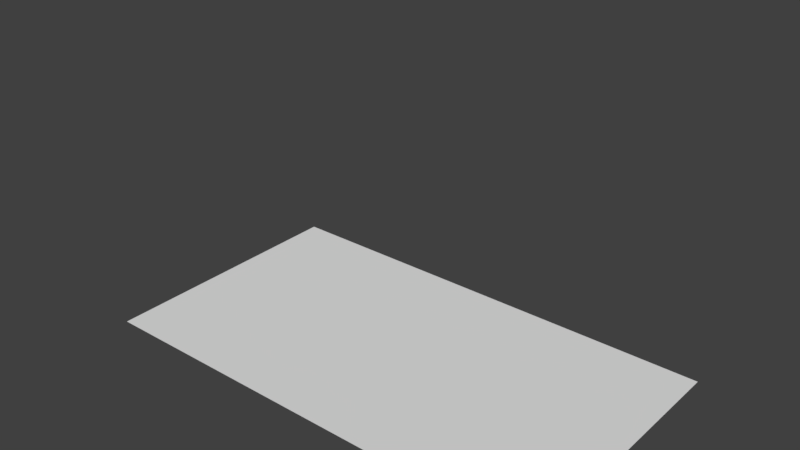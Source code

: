 # Source: boxloader_prowler_net.blend  (saved by Blender 2.78.0; exported with 4.5.12 LTS)
import bpy
from mathutils import Matrix  # noqa: F401  (used for matrix-valued properties, if any)

bpy.ops.wm.read_factory_settings(use_empty=True)
scene = bpy.context.scene
scene.name = 'Scene'

# ---- collections
col_collection_1 = bpy.data.collections.new('Collection 1'); scene.collection.children.link(col_collection_1)
col_collection_2 = bpy.data.collections.new('Collection 2'); scene.collection.children.link(col_collection_2)
col_collection_2.hide_render = True
col_collection_2.hide_viewport = True
col_collection_3 = bpy.data.collections.new('Collection 3'); scene.collection.children.link(col_collection_3)
col_collection_3.hide_render = True
col_collection_3.hide_viewport = True

# ---- materials (node trees are filled in below, after node groups)
mat_material = bpy.data.materials.new('Material')
mat_material.alpha_threshold = 0.0
mat_material.use_transparent_shadow = False
mat_material.roughness = 0.5

# ---- material node trees

# ---- world
world_world = bpy.data.worlds.new('World'); scene.world = world_world
world_world.color = (0.05088, 0.05088, 0.05088)
world_world.use_sun_shadow = False
world_world.sun_shadow_jitter_overblur = 0.0
world_world.cycles.sampling_method = 'MANUAL'

# ---- meshes
me_plane_003 = bpy.data.meshes.new('Plane.003')
me_plane_003.from_pydata([(-0.9, -0.5, 0.0), (0.9, -0.5, 0.0), (-0.9, 0.5, 0.0), (0.9, 0.5, 0.0)], [], [(0, 1, 3, 2)])
_uv = me_plane_003.uv_layers.new(name='UVMap')
_uv.uv.foreach_set('vector', [0.15, 0.75, 2.85, 0.75, 2.85, 2.25, 0.15, 2.25])
me_plane_003.materials.append(mat_material)
me_plane_003.use_remesh_preserve_volume = False
me_plane_003.use_remesh_preserve_attributes = False
me_plane_003.use_mirror_vertex_groups = False
me_plane_003.update()
me_plane = bpy.data.meshes.new('Plane')
me_plane.from_pydata([(0.9, -0.5, 0.0), (-0.9, 0.5, 1.0)], [(0, 1)], [])
me_plane.use_remesh_preserve_volume = False
me_plane.use_remesh_preserve_attributes = False
me_plane.use_mirror_vertex_groups = False
me_plane.update()
me_plane_001 = bpy.data.meshes.new('Plane.001')
me_plane_001.from_pydata([(0.0, 0.0, 0.0)], [], [])
me_plane_001.use_remesh_preserve_volume = False
me_plane_001.use_remesh_preserve_attributes = False
me_plane_001.use_mirror_vertex_groups = False
me_plane_001.update()

# ---- objects
ob_plane_003 = bpy.data.objects.new('Plane.003', me_plane_003)
ob_plane = bpy.data.objects.new('Plane', me_plane)
ob_plane_001 = bpy.data.objects.new('Plane.001', me_plane_001)

# ---- transforms, parenting, visibility, modifiers, constraints
ob_plane_003.location = (0.0, 0.0, 0.0)
ob_plane_003.lineart.crease_threshold = 0.0
ob_plane.location = (0.0, 0.0, 0.0)
ob_plane.lineart.crease_threshold = 0.0
_vg = ob_plane.vertex_groups.new(name='BBox_Base1')
_vg = ob_plane.vertex_groups.new(name='BBox_Corner')
ob_plane_001.location = (0.0, 0.0, 0.0)
ob_plane_001.lineart.crease_threshold = 0.0

# ---- collection membership
col_collection_1.objects.link(ob_plane_003)
col_collection_2.objects.link(ob_plane)
col_collection_3.objects.link(ob_plane_001)

# ---- scene / render settings (as saved in the file)
scene.frame_start = 1; scene.frame_end = 250; scene.frame_set(1)
scene.render.engine = 'BLENDER_EEVEE_NEXT'
scene.render.resolution_percentage = 50
scene.render.dither_intensity = 0.0
scene.cycles.use_denoising = False
scene.cycles.samples = 128
scene.cycles.sampling_pattern = 'TABULATED_SOBOL'
scene.cycles.light_sampling_threshold = 0.0
scene.cycles.use_adaptive_sampling = False
scene.cycles.use_light_tree = False
scene.cycles.blur_glossy = 0.0
scene.cycles.sample_clamp_indirect = 0.0
scene.view_settings.view_transform = 'Standard'
bpy.context.view_layer.update()

# ---- added for rendering (the .blend has no active camera and no usable light): camera, sun
cam_auto = bpy.data.cameras.new('AutoCamera')
cam_auto.lens = 50.0
cam_auto.sensor_width = 36.0
cam_auto.clip_end = 1000.0
ob_auto_camera = bpy.data.objects.new('AutoCamera', cam_auto)
scene.collection.objects.link(ob_auto_camera)
ob_auto_camera.location = (2.11794, -2.54152, 2.19435)
ob_auto_camera.rotation_euler = (1.09748, -7.21219e-08, 0.694738)
scene.camera = ob_auto_camera
light_auto_sun = bpy.data.lights.new('AutoSun', 'SUN')
light_auto_sun.energy = 3.0
light_auto_sun.angle = 0.0523599
ob_auto_sun = bpy.data.objects.new('AutoSun', light_auto_sun)
scene.collection.objects.link(ob_auto_sun)
ob_auto_sun.rotation_euler = (0.872665, 0.174533, 0.523599)
bpy.context.view_layer.update()
